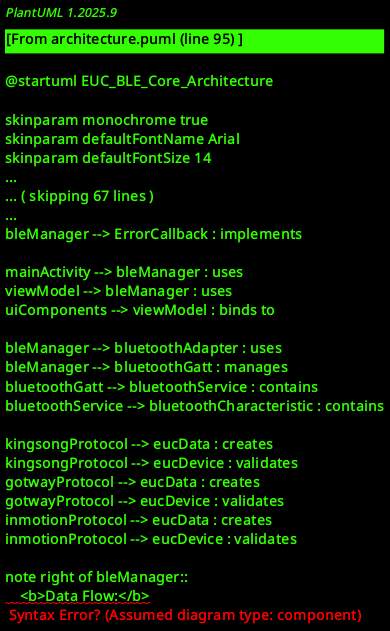

The diagram above was rendered by PlantUML. Its source (embedded in the PNG):
@startuml EUC_BLE_Core_Architecture

skinparam monochrome true
skinparam defaultFontName Arial
skinparam defaultFontSize 14

title EUC BLE Core Library Architecture

package "EUC BLE Core Library" {
    package "Core Components" {
        [BLEManager] as bleManager
        [BLEConstants] as bleConstants
        [ByteUtils] as byteUtils
        [Logger] as logger
    }
    
    package "Data Models" {
        [EUCDevice] as eucDevice
        [EUCData] as eucData
    }
    
    package "Protocols" {
        interface EUCProtocol
        [KingsongProtocol] as kingsongProtocol
        [GotwayProtocol] as gotwayProtocol
        [InMotionProtocol] as inmotionProtocol
        [NinebotProtocol] as ninebotProtocol
        [VeteranProtocol] as veteranProtocol
    }
    
    package "Exceptions" {
        [BLEException] as bleException
    }
    
    package "Callbacks" {
        interface ScanCallback
        interface ConnectionCallback
        interface DataCallback
        interface ErrorCallback
    }
}

package "Android App" {
    [MainActivity] as mainActivity
    [ViewModel] as viewModel
    [UIComponents] as uiComponents
}

package "Android System" {
    [BluetoothAdapter] as bluetoothAdapter
    [BluetoothGatt] as bluetoothGatt
    [BluetoothGattService] as bluetoothService
    [BluetoothGattCharacteristic] as bluetoothCharacteristic
}

' Relationships
bleManager --> bleConstants : uses
bleManager --> byteUtils : uses
bleManager --> logger : uses
bleManager --> eucDevice : creates
bleManager --> eucData : creates
bleManager --> bleException : throws

bleManager --> EUCProtocol : manages
EUCProtocol <|-- kingsongProtocol
EUCProtocol <|-- gotwayProtocol
EUCProtocol <|-- inmotionProtocol
EUCProtocol <|-- ninebotProtocol
EUCProtocol <|-- veteranProtocol

bleManager --> ScanCallback : implements
bleManager --> ConnectionCallback : implements
bleManager --> DataCallback : implements
bleManager --> ErrorCallback : implements

mainActivity --> bleManager : uses
viewModel --> bleManager : uses
uiComponents --> viewModel : binds to

bleManager --> bluetoothAdapter : uses
bleManager --> bluetoothGatt : manages
bluetoothGatt --> bluetoothService : contains
bluetoothService --> bluetoothCharacteristic : contains

' Protocol relationships
kingsongProtocol --> eucData : creates
kingsongProtocol --> eucDevice : validates
gotwayProtocol --> eucData : creates
gotwayProtocol --> eucDevice : validates
inmotionProtocol --> eucData : creates
inmotionProtocol --> eucDevice : validates

' Data flow
note right of bleManager::
    <b>Data Flow:</b>
    1. Scan for devices
    2. Connect to device
    3. Discover services
    4. Enable notifications
    5. Receive data
    6. Decode with protocol
    7. Deliver to callbacks
end note

' Color coding
skinparam class {
    BackgroundColor<<Interface>> #AAAAFF
    BackgroundColor<<Exception>> #FFAAAA
    BackgroundColor<<DataModel>> #AAFFAA
}

EUCProtocol <<Interface>>
Logger <<Interface>>
ScanCallback <<Interface>>
ConnectionCallback <<Interface>>
DataCallback <<Interface>>
ErrorCallback <<Interface>>

EUCDevice <<DataModel>>
EUCData <<DataModel>>
BLEException <<Exception>>

@enduml